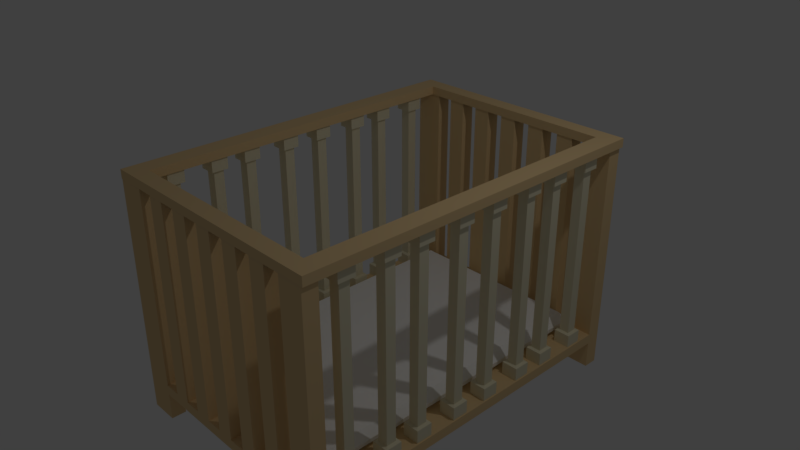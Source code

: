 # Source: crib.blend  (saved by Blender 2.79.0; exported with 4.5.12 LTS)
import bpy
from mathutils import Matrix  # noqa: F401  (used for matrix-valued properties, if any)

bpy.ops.wm.read_factory_settings(use_empty=True)
scene = bpy.context.scene
scene.name = 'Scene'

# ---- collections
col_collection_1 = bpy.data.collections.new('Collection 1'); scene.collection.children.link(col_collection_1)

# ---- materials (node trees are filled in below, after node groups)
mat_crib_white = bpy.data.materials.new('Crib White')
mat_crib_white.alpha_threshold = 0.0
mat_crib_white.use_transparent_shadow = False
mat_crib_white.diffuse_color = (1.0, 1.0, 1.0, 1.0)
mat_crib_white.roughness = 0.5
mat_crib_white.specular_intensity = 0.0
mat_crib_tan = bpy.data.materials.new('Crib Tan')
mat_crib_tan.alpha_threshold = 0.0
mat_crib_tan.use_transparent_shadow = False
mat_crib_tan.diffuse_color = (0.8, 0.5798, 0.3039, 1.0)
mat_crib_tan.roughness = 0.5
mat_crib_tan.specular_intensity = 0.0
mat_crib_dark_tan = bpy.data.materials.new('Crib Dark Tan')
mat_crib_dark_tan.alpha_threshold = 0.0
mat_crib_dark_tan.use_transparent_shadow = False
mat_crib_dark_tan.diffuse_color = (0.8, 0.7448, 0.5395, 1.0)
mat_crib_dark_tan.roughness = 0.5
mat_crib_dark_tan.specular_intensity = 0.0
mat_crib_dark_tan.line_color = (0.0, 0.0, 0.0, 1.0)

# ---- material node trees

# ---- world
world_world = bpy.data.worlds.new('World'); scene.world = world_world
world_world.color = (0.05088, 0.05088, 0.05088)
world_world.use_sun_shadow = False
world_world.sun_shadow_jitter_overblur = 0.0
world_world.cycles.sampling_method = 'MANUAL'

# ---- cameras
cam_camera = bpy.data.cameras.new('Camera')
cam_camera.clip_end = 100.0
cam_camera.lens = 35.0
cam_camera.sensor_width = 32.0
cam_camera.sensor_height = 18.0
cam_camera.ortho_scale = 7.314
cam_camera.dof.focus_distance = 0.0
cam_camera.dof.aperture_fstop = 128.0

# ---- lights
light_lamp = bpy.data.lights.new('Lamp', 'POINT')
light_lamp.transmission_factor = 0.0
light_lamp.cutoff_distance = 30.0
light_lamp.energy = 100.0
light_lamp.shadow_buffer_clip_start = 1.001
light_lamp.shadow_soft_size = 0.1
light_lamp.shadow_maximum_resolution = 0.006
light_lamp.use_absolute_resolution = True

# ---- meshes
me_cube_002 = bpy.data.meshes.new('Cube.002')
me_cube_002.from_pydata([(-5.254, 2.524, -2.693), (-5.254, 2.524, -2.44), (-5.254, 6.949, -2.693), (-5.254, 6.949, -2.44), (-2.555, 2.524, -2.693), (-2.555, 2.524, -2.44), (-2.555, 6.949, -2.693), (-2.555, 6.949, -2.44)], [], [(0, 1, 3, 2), (2, 3, 7, 6), (6, 7, 5, 4), (4, 5, 1, 0), (2, 6, 4, 0), (7, 3, 1, 5)])
me_cube_002.materials.append(mat_crib_white)
me_cube_002.use_remesh_preserve_volume = False
me_cube_002.use_remesh_preserve_attributes = False
me_cube_002.use_mirror_vertex_groups = False
me_cube_002.update()
me_cube_001 = bpy.data.meshes.new('Cube.001')
me_cube_001.from_pydata([(-1.418, -2.498, -0.1024), (-1.418, -2.498, 0.03733), (1.926, -2.498, -0.1024), (1.926, -2.498, 0.03733), (-1.418, -2.298, -0.1024), (-1.418, -2.298, 0.03733), (1.926, -2.298, -0.1024), (1.926, -2.298, 0.03733), (1.926, -2.298, 2.747), (1.926, -2.498, 2.747), (-1.418, -2.498, 2.747), (-1.418, -2.298, 2.747), (-1.412, -2.507, 2.747), (-1.412, -2.288, 2.747), (1.964, -2.288, 2.747), (1.964, -2.507, 2.747), (-1.412, -2.507, 2.867), (-1.412, -2.288, 2.867), (1.964, -2.288, 2.867), (1.964, -2.507, 2.867), (-1.028, -2.498, -0.1024), (-0.791, -2.498, -0.1024), (-0.5539, -2.498, -0.1024), (-0.3168, -2.498, -0.1024), (-0.07973, -2.498, -0.1024), (0.1574, -2.498, -0.1024), (0.3945, -2.498, -0.1024), (0.6316, -2.498, -0.1024), (0.8687, -2.498, -0.1024), (1.106, -2.498, -0.1024), (1.343, -2.498, -0.1024), (1.58, -2.498, -0.1024), (1.58, -2.498, 0.03733), (1.343, -2.498, 0.03733), (1.106, -2.498, 0.03733), (0.8687, -2.498, 0.03733), (0.6316, -2.498, 0.03733), (0.3945, -2.498, 0.03733), (0.1574, -2.498, 0.03733), (-0.07973, -2.498, 0.03733), (-0.3168, -2.498, 0.03733), (-0.5539, -2.498, 0.03733), (-0.791, -2.498, 0.03733), (-1.028, -2.498, 0.03733), (-1.028, -2.298, 0.03733), (-0.791, -2.298, 0.03733), (-0.5539, -2.298, 0.03733), (-0.3168, -2.298, 0.03733), (-0.07973, -2.298, 0.03733), (0.1574, -2.298, 0.03733), (0.3945, -2.298, 0.03733), (0.6316, -2.298, 0.03733), (0.8687, -2.298, 0.03733), (1.106, -2.298, 0.03733), (1.343, -2.298, 0.03733), (1.58, -2.298, 0.03733), (1.58, -2.298, -0.1024), (1.343, -2.298, -0.1024), (1.106, -2.298, -0.1024), (0.8687, -2.298, -0.1024), (0.6316, -2.298, -0.1024), (0.3945, -2.298, -0.1024), (0.1574, -2.298, -0.1024), (-0.07973, -2.298, -0.1024), (-0.3168, -2.298, -0.1024), (-0.5539, -2.298, -0.1024), (-0.791, -2.298, -0.1024), (-1.028, -2.298, -0.1024), (1.58, -2.498, 2.747), (1.343, -2.498, 2.747), (1.106, -2.498, 2.747), (0.8687, -2.498, 2.747), (0.6316, -2.498, 2.747), (0.3945, -2.498, 2.747), (0.1574, -2.498, 2.747), (-0.07973, -2.498, 2.747), (-0.3168, -2.498, 2.747), (-0.5539, -2.498, 2.747), (-0.791, -2.498, 2.747), (-1.028, -2.498, 2.747), (-1.028, -2.298, 2.747), (-0.791, -2.298, 2.747), (-0.5539, -2.298, 2.747), (-0.3168, -2.298, 2.747), (-0.07973, -2.298, 2.747), (0.1574, -2.298, 2.747), (0.3945, -2.298, 2.747), (0.6316, -2.298, 2.747), (0.8687, -2.298, 2.747), (1.106, -2.298, 2.747), (1.343, -2.298, 2.747), (1.58, -2.298, 2.747), (-1.152, -2.288, 2.747), (-0.8924, -2.288, 2.747), (-0.6328, -2.288, 2.747), (-0.3731, -2.288, 2.747), (-0.1135, -2.288, 2.747), (0.1461, -2.288, 2.747), (0.4057, -2.288, 2.747), (0.6654, -2.288, 2.747), (0.925, -2.288, 2.747), (1.185, -2.288, 2.747), (1.444, -2.288, 2.747), (1.704, -2.288, 2.747), (1.704, -2.507, 2.747), (1.444, -2.507, 2.747), (1.185, -2.507, 2.747), (0.925, -2.507, 2.747), (0.6654, -2.507, 2.747), (0.4057, -2.507, 2.747), (0.1461, -2.507, 2.747), (-0.1135, -2.507, 2.747), (-0.3731, -2.507, 2.747), (-0.6328, -2.507, 2.747), (-0.8924, -2.507, 2.747), (-1.152, -2.507, 2.747), (-1.152, -2.288, 2.867), (-0.8924, -2.288, 2.867), (-0.6328, -2.288, 2.867), (-0.3731, -2.288, 2.867), (-0.1135, -2.288, 2.867), (0.1461, -2.288, 2.867), (0.4057, -2.288, 2.867), (0.6654, -2.288, 2.867), (0.925, -2.288, 2.867), (1.185, -2.288, 2.867), (1.444, -2.288, 2.867), (1.704, -2.288, 2.867), (1.704, -2.507, 2.867), (1.444, -2.507, 2.867), (1.185, -2.507, 2.867), (0.925, -2.507, 2.867), (0.6654, -2.507, 2.867), (0.4057, -2.507, 2.867), (0.1461, -2.507, 2.867), (-0.1135, -2.507, 2.867), (-0.3731, -2.507, 2.867), (-0.6328, -2.507, 2.867), (-0.8924, -2.507, 2.867), (-1.152, -2.507, 2.867), (-1.418, -2.298, -0.4797), (-1.418, -2.498, -0.4797), (1.58, -2.498, -0.4797), (1.926, -2.498, -0.4797), (1.926, -2.298, -0.4797), (-1.028, -2.298, -0.4797), (-1.028, -2.498, -0.4797), (1.58, -2.298, -0.4797), (-1.418, 2.498, -0.1024), (-1.418, 2.498, 0.03733), (-1.418, 0.0, -0.1024), (-1.418, 0.0, 0.03733), (1.926, 2.498, -0.1024), (1.926, 2.498, 0.03733), (1.926, 0.0, -0.1024), (1.926, 0.0, 0.03733), (-1.418, 2.298, -0.1024), (-1.418, 2.298, 0.03733), (1.926, 2.298, -0.1024), (1.926, 2.298, 0.03733), (1.926, 2.298, 2.747), (1.926, 2.498, 2.747), (-1.418, 2.498, 2.747), (-1.418, 2.298, 2.747), (-1.412, 2.507, 2.747), (-1.412, 2.288, 2.747), (1.964, 2.288, 2.747), (1.964, 2.507, 2.747), (-1.412, 2.507, 2.867), (-1.412, 2.288, 2.867), (1.964, 2.288, 2.867), (1.964, 2.507, 2.867), (1.58, 0.0, -0.1024), (1.343, 0.0, -0.1024), (1.106, 0.0, -0.1024), (0.8687, 0.0, -0.1024), (0.6316, 0.0, -0.1024), (0.3945, 0.0, -0.1024), (0.1574, 0.0, -0.1024), (-0.07973, 0.0, -0.1024), (-0.3168, 0.0, -0.1024), (-0.5539, 0.0, -0.1024), (-0.791, 0.0, -0.1024), (-1.028, 0.0, -0.1024), (-1.028, 0.0, 0.03733), (-0.791, 0.0, 0.03733), (-0.5539, 0.0, 0.03733), (-0.3168, 0.0, 0.03733), (-0.07973, 0.0, 0.03733), (0.1574, 0.0, 0.03733), (0.3945, 0.0, 0.03733), (0.6316, 0.0, 0.03733), (0.8687, 0.0, 0.03733), (1.106, 0.0, 0.03733), (1.343, 0.0, 0.03733), (1.58, 0.0, 0.03733), (-1.028, 2.498, -0.1024), (-0.791, 2.498, -0.1024), (-0.5539, 2.498, -0.1024), (-0.3168, 2.498, -0.1024), (-0.07973, 2.498, -0.1024), (0.1574, 2.498, -0.1024), (0.3945, 2.498, -0.1024), (0.6316, 2.498, -0.1024), (0.8687, 2.498, -0.1024), (1.106, 2.498, -0.1024), (1.343, 2.498, -0.1024), (1.58, 2.498, -0.1024), (1.58, 2.498, 0.03733), (1.343, 2.498, 0.03733), (1.106, 2.498, 0.03733), (0.8687, 2.498, 0.03733), (0.6316, 2.498, 0.03733), (0.3945, 2.498, 0.03733), (0.1574, 2.498, 0.03733), (-0.07973, 2.498, 0.03733), (-0.3168, 2.498, 0.03733), (-0.5539, 2.498, 0.03733), (-0.791, 2.498, 0.03733), (-1.028, 2.498, 0.03733), (-1.028, 2.298, 0.03733), (-0.791, 2.298, 0.03733), (-0.5539, 2.298, 0.03733), (-0.3168, 2.298, 0.03733), (-0.07973, 2.298, 0.03733), (0.1574, 2.298, 0.03733), (0.3945, 2.298, 0.03733), (0.6316, 2.298, 0.03733), (0.8687, 2.298, 0.03733), (1.106, 2.298, 0.03733), (1.343, 2.298, 0.03733), (1.58, 2.298, 0.03733), (1.58, 2.298, -0.1024), (1.343, 2.298, -0.1024), (1.106, 2.298, -0.1024), (0.8687, 2.298, -0.1024), (0.6316, 2.298, -0.1024), (0.3945, 2.298, -0.1024), (0.1574, 2.298, -0.1024), (-0.07973, 2.298, -0.1024), (-0.3168, 2.298, -0.1024), (-0.5539, 2.298, -0.1024), (-0.791, 2.298, -0.1024), (-1.028, 2.298, -0.1024), (1.58, 2.498, 2.747), (1.343, 2.498, 2.747), (1.106, 2.498, 2.747), (0.8687, 2.498, 2.747), (0.6316, 2.498, 2.747), (0.3945, 2.498, 2.747), (0.1574, 2.498, 2.747), (-0.07973, 2.498, 2.747), (-0.3168, 2.498, 2.747), (-0.5539, 2.498, 2.747), (-0.791, 2.498, 2.747), (-1.028, 2.498, 2.747), (-1.028, 2.298, 2.747), (-0.791, 2.298, 2.747), (-0.5539, 2.298, 2.747), (-0.3168, 2.298, 2.747), (-0.07973, 2.298, 2.747), (0.1574, 2.298, 2.747), (0.3945, 2.298, 2.747), (0.6316, 2.298, 2.747), (0.8687, 2.298, 2.747), (1.106, 2.298, 2.747), (1.343, 2.298, 2.747), (1.58, 2.298, 2.747), (-1.152, 2.288, 2.747), (-0.8924, 2.288, 2.747), (-0.6328, 2.288, 2.747), (-0.3731, 2.288, 2.747), (-0.1135, 2.288, 2.747), (0.1461, 2.288, 2.747), (0.4057, 2.288, 2.747), (0.6654, 2.288, 2.747), (0.925, 2.288, 2.747), (1.185, 2.288, 2.747), (1.444, 2.288, 2.747), (1.704, 2.288, 2.747), (1.704, 2.507, 2.747), (1.444, 2.507, 2.747), (1.185, 2.507, 2.747), (0.925, 2.507, 2.747), (0.6654, 2.507, 2.747), (0.4057, 2.507, 2.747), (0.1461, 2.507, 2.747), (-0.1135, 2.507, 2.747), (-0.3731, 2.507, 2.747), (-0.6328, 2.507, 2.747), (-0.8924, 2.507, 2.747), (-1.152, 2.507, 2.747), (-1.152, 2.288, 2.867), (-0.8924, 2.288, 2.867), (-0.6328, 2.288, 2.867), (-0.3731, 2.288, 2.867), (-0.1135, 2.288, 2.867), (0.1461, 2.288, 2.867), (0.4057, 2.288, 2.867), (0.6654, 2.288, 2.867), (0.925, 2.288, 2.867), (1.185, 2.288, 2.867), (1.444, 2.288, 2.867), (1.704, 2.288, 2.867), (1.704, 2.507, 2.867), (1.444, 2.507, 2.867), (1.185, 2.507, 2.867), (0.925, 2.507, 2.867), (0.6654, 2.507, 2.867), (0.4057, 2.507, 2.867), (0.1461, 2.507, 2.867), (-0.1135, 2.507, 2.867), (-0.3731, 2.507, 2.867), (-0.6328, 2.507, 2.867), (-0.8924, 2.507, 2.867), (-1.152, 2.507, 2.867), (1.704, 0.0, 2.747), (1.964, 0.0, 2.747), (1.704, 0.0, 2.867), (1.964, 0.0, 2.867), (-1.412, 0.0, 2.747), (-1.412, 0.0, 2.867), (-1.152, 0.0, 2.747), (-1.152, 0.0, 2.867), (-1.418, 2.298, -0.4797), (-1.418, 2.498, -0.4797), (1.58, 2.498, -0.4797), (1.926, 2.498, -0.4797), (1.926, 2.298, -0.4797), (-1.028, 2.298, -0.4797), (-1.028, 2.498, -0.4797), (1.58, 2.298, -0.4797)], [], [(4, 5, 151, 150), (6, 7, 3, 2), (20, 43, 1, 0), (0, 4, 140, 141), (5, 1, 10, 11), (184, 151, 5, 44), (172, 154, 6, 56), (154, 155, 7, 6), (0, 1, 5, 4), (11, 10, 14, 15), (32, 3, 9, 68), (44, 5, 11, 80), (3, 7, 8, 9), (104, 15, 19, 128), (9, 8, 12, 13), (80, 11, 15, 104), (68, 9, 13, 92), (128, 19, 18, 127), (13, 17, 321, 320), (15, 14, 18, 19), (13, 12, 16, 17), (14, 103, 316, 317), (103, 102, 126, 127), (102, 101, 125, 126), (101, 100, 124, 125), (100, 99, 123, 124), (99, 98, 122, 123), (98, 97, 121, 122), (97, 96, 120, 121), (96, 95, 119, 120), (95, 94, 118, 119), (94, 93, 117, 118), (93, 92, 116, 117), (16, 139, 116, 17), (139, 138, 117, 116), (138, 137, 118, 117), (137, 136, 119, 118), (136, 135, 120, 119), (135, 134, 121, 120), (134, 133, 122, 121), (133, 132, 123, 122), (132, 131, 124, 123), (131, 130, 125, 124), (130, 129, 126, 125), (129, 128, 127, 126), (10, 79, 103, 14), (79, 78, 102, 103), (78, 77, 101, 102), (77, 76, 100, 101), (76, 75, 99, 100), (75, 74, 98, 99), (74, 73, 97, 98), (73, 72, 96, 97), (72, 71, 95, 96), (71, 70, 94, 95), (70, 69, 93, 94), (69, 68, 92, 93), (8, 91, 115, 12), (91, 90, 114, 115), (90, 89, 113, 114), (89, 88, 112, 113), (88, 87, 111, 112), (87, 86, 110, 111), (86, 85, 109, 110), (85, 84, 108, 109), (84, 83, 107, 108), (83, 82, 106, 107), (82, 81, 105, 106), (81, 80, 104, 105), (12, 115, 139, 16), (115, 114, 138, 139), (114, 113, 137, 138), (113, 112, 136, 137), (112, 111, 135, 136), (111, 110, 134, 135), (110, 109, 133, 134), (109, 108, 132, 133), (108, 107, 131, 132), (107, 106, 130, 131), (106, 105, 129, 130), (105, 104, 128, 129), (7, 55, 91, 8), (116, 92, 322, 323), (54, 53, 89, 90), (52, 51, 87, 88), (127, 18, 319, 318), (50, 49, 85, 86), (18, 14, 317, 319), (48, 47, 83, 84), (103, 127, 318, 316), (46, 45, 81, 82), (1, 43, 79, 10), (90, 69, 33, 54), (42, 41, 77, 78), (88, 71, 35, 52), (40, 39, 75, 76), (86, 73, 37, 50), (38, 37, 73, 74), (84, 75, 39, 48), (36, 35, 71, 72), (80, 79, 43, 44), (34, 33, 69, 70), (82, 77, 41, 46), (150, 183, 67, 4), (183, 182, 66, 67), (182, 181, 65, 66), (181, 180, 64, 65), (180, 179, 63, 64), (179, 178, 62, 63), (178, 177, 61, 62), (177, 176, 60, 61), (176, 175, 59, 60), (175, 174, 58, 59), (174, 173, 57, 58), (173, 172, 56, 57), (155, 195, 55, 7), (195, 194, 54, 55), (194, 193, 53, 54), (193, 192, 52, 53), (192, 191, 51, 52), (191, 190, 50, 51), (190, 189, 49, 50), (189, 188, 48, 49), (188, 187, 47, 48), (187, 186, 46, 47), (186, 185, 45, 46), (185, 184, 44, 45), (20, 0, 141, 146), (67, 66, 21, 20), (66, 65, 22, 21), (65, 64, 23, 22), (64, 63, 24, 23), (63, 62, 25, 24), (62, 61, 26, 25), (61, 60, 27, 26), (60, 59, 28, 27), (59, 58, 29, 28), (58, 57, 30, 29), (57, 56, 31, 30), (2, 3, 32, 31), (31, 32, 33, 30), (30, 33, 34, 29), (29, 34, 35, 28), (28, 35, 36, 27), (27, 36, 37, 26), (26, 37, 38, 25), (25, 38, 39, 24), (24, 39, 40, 23), (23, 40, 41, 22), (22, 41, 42, 21), (21, 42, 43, 20), (17, 116, 323, 321), (92, 13, 320, 322), (81, 45, 42, 78), (83, 47, 40, 76), (85, 49, 38, 74), (87, 51, 36, 72), (89, 53, 34, 70), (91, 55, 32, 68), (147, 144, 143, 142), (140, 145, 146, 141), (56, 6, 144, 147), (6, 2, 143, 144), (31, 56, 147, 142), (67, 20, 146, 145), (2, 31, 142, 143), (4, 67, 145, 140), (156, 150, 151, 157), (172, 154, 155, 195), (158, 152, 153, 159), (196, 148, 149, 219), (148, 325, 324, 156), (157, 163, 162, 149), (184, 220, 157, 151), (172, 232, 158, 154), (154, 158, 159, 155), (148, 156, 157, 149), (163, 167, 166, 162), (208, 244, 161, 153), (220, 256, 163, 157), (153, 161, 160, 159), (280, 304, 171, 167), (161, 165, 164, 160), (256, 280, 167, 163), (244, 268, 165, 161), (304, 303, 170, 171), (165, 320, 321, 169), (167, 171, 170, 166), (165, 169, 168, 164), (166, 317, 316, 279), (279, 303, 302, 278), (278, 302, 301, 277), (277, 301, 300, 276), (276, 300, 299, 275), (275, 299, 298, 274), (274, 298, 297, 273), (273, 297, 296, 272), (272, 296, 295, 271), (271, 295, 294, 270), (270, 294, 293, 269), (269, 293, 292, 268), (168, 169, 292, 315), (315, 292, 293, 314), (314, 293, 294, 313), (313, 294, 295, 312), (312, 295, 296, 311), (311, 296, 297, 310), (310, 297, 298, 309), (309, 298, 299, 308), (308, 299, 300, 307), (307, 300, 301, 306), (306, 301, 302, 305), (305, 302, 303, 304), (162, 166, 279, 255), (255, 279, 278, 254), (254, 278, 277, 253), (253, 277, 276, 252), (252, 276, 275, 251), (251, 275, 274, 250), (250, 274, 273, 249), (249, 273, 272, 248), (248, 272, 271, 247), (247, 271, 270, 246), (246, 270, 269, 245), (245, 269, 268, 244), (160, 164, 291, 267), (267, 291, 290, 266), (266, 290, 289, 265), (265, 289, 288, 264), (264, 288, 287, 263), (263, 287, 286, 262), (262, 286, 285, 261), (261, 285, 284, 260), (260, 284, 283, 259), (259, 283, 282, 258), (258, 282, 281, 257), (257, 281, 280, 256), (164, 168, 315, 291), (291, 315, 314, 290), (290, 314, 313, 289), (289, 313, 312, 288), (288, 312, 311, 287), (287, 311, 310, 286), (286, 310, 309, 285), (285, 309, 308, 284), (284, 308, 307, 283), (283, 307, 306, 282), (282, 306, 305, 281), (281, 305, 304, 280), (159, 160, 267, 231), (292, 323, 322, 268), (230, 266, 265, 229), (322, 323, 321, 320), (228, 264, 263, 227), (303, 318, 319, 170), (226, 262, 261, 225), (170, 319, 317, 166), (224, 260, 259, 223), (279, 316, 318, 303), (222, 258, 257, 221), (317, 319, 318, 316), (149, 162, 255, 219), (266, 230, 209, 245), (218, 254, 253, 217), (264, 228, 211, 247), (216, 252, 251, 215), (262, 226, 213, 249), (214, 250, 249, 213), (260, 224, 215, 251), (212, 248, 247, 211), (256, 220, 219, 255), (210, 246, 245, 209), (258, 222, 217, 253), (150, 156, 243, 183), (183, 243, 242, 182), (182, 242, 241, 181), (181, 241, 240, 180), (180, 240, 239, 179), (179, 239, 238, 178), (178, 238, 237, 177), (177, 237, 236, 176), (176, 236, 235, 175), (175, 235, 234, 174), (174, 234, 233, 173), (173, 233, 232, 172), (155, 159, 231, 195), (195, 231, 230, 194), (194, 230, 229, 193), (193, 229, 228, 192), (192, 228, 227, 191), (191, 227, 226, 190), (190, 226, 225, 189), (189, 225, 224, 188), (188, 224, 223, 187), (187, 223, 222, 186), (186, 222, 221, 185), (185, 221, 220, 184), (196, 330, 325, 148), (243, 196, 197, 242), (242, 197, 198, 241), (241, 198, 199, 240), (240, 199, 200, 239), (239, 200, 201, 238), (238, 201, 202, 237), (237, 202, 203, 236), (236, 203, 204, 235), (235, 204, 205, 234), (234, 205, 206, 233), (233, 206, 207, 232), (152, 207, 208, 153), (207, 206, 209, 208), (206, 205, 210, 209), (205, 204, 211, 210), (204, 203, 212, 211), (203, 202, 213, 212), (202, 201, 214, 213), (201, 200, 215, 214), (200, 199, 216, 215), (199, 198, 217, 216), (198, 197, 218, 217), (197, 196, 219, 218), (150, 183, 184, 151), (183, 182, 185, 184), (182, 181, 186, 185), (181, 180, 187, 186), (180, 179, 188, 187), (179, 178, 189, 188), (178, 177, 190, 189), (177, 176, 191, 190), (176, 175, 192, 191), (175, 174, 193, 192), (174, 173, 194, 193), (173, 172, 195, 194), (169, 321, 323, 292), (268, 322, 320, 165), (257, 254, 218, 221), (259, 252, 216, 223), (261, 250, 214, 225), (263, 248, 212, 227), (265, 246, 210, 229), (267, 244, 208, 231), (331, 326, 327, 328), (324, 325, 330, 329), (232, 331, 328, 158), (158, 328, 327, 152), (207, 326, 331, 232), (243, 329, 330, 196), (152, 327, 326, 207), (156, 324, 329, 243), (216, 217, 222, 223), (218, 219, 220, 221), (214, 215, 224, 225), (212, 213, 226, 227), (210, 211, 228, 229), (208, 209, 230, 231), (34, 53, 52, 35), (32, 55, 54, 33), (36, 51, 50, 37), (38, 49, 48, 39), (40, 47, 46, 41), (42, 45, 44, 43)])
me_cube_001.materials.append(mat_crib_tan)
me_cube_001.use_remesh_preserve_volume = False
me_cube_001.use_remesh_preserve_attributes = False
me_cube_001.use_mirror_vertex_groups = False
me_cube_001.update()
me_cube = bpy.data.meshes.new('Cube')
me_cube.from_pydata([(-1.187, 2.057, -1.406), (-1.187, 1.832, -1.406), (-1.413, 1.832, -1.406), (-1.413, 2.057, -1.406), (-1.187, 2.057, -1.18), (-1.187, 1.832, -1.18), (-1.413, 1.832, -1.18), (-1.413, 2.057, -1.18), (-1.23, 2.014, -1.168), (-1.23, 1.875, -1.168), (-1.369, 2.014, -1.168), (-1.369, 1.875, -1.168), (-1.187, 1.231, -1.406), (-1.187, 1.457, -1.406), (-1.413, 1.457, -1.406), (-1.413, 1.231, -1.406), (-1.187, 1.231, -1.18), (-1.187, 1.457, -1.18), (-1.413, 1.457, -1.18), (-1.413, 1.231, -1.18), (-1.23, 1.275, -1.168), (-1.23, 1.414, -1.168), (-1.369, 1.275, -1.168), (-1.369, 1.414, -1.168), (-1.187, 2.057, 1.406), (-1.187, 1.832, 1.406), (-1.413, 1.832, 1.406), (-1.413, 2.057, 1.406), (-1.187, 2.057, 1.18), (-1.187, 1.832, 1.18), (-1.413, 1.832, 1.18), (-1.413, 2.057, 1.18), (-1.23, 2.014, 1.168), (-1.23, 1.875, 1.168), (-1.369, 2.014, 1.168), (-1.369, 1.875, 1.168), (-1.23, 2.014, 0.0), (-1.23, 1.875, 0.0), (-1.369, 2.014, 0.0), (-1.369, 1.875, 0.0), (-1.187, 1.231, 1.406), (-1.187, 1.457, 1.406), (-1.413, 1.457, 1.406), (-1.413, 1.231, 1.406), (-1.187, 1.231, 1.18), (-1.187, 1.457, 1.18), (-1.413, 1.457, 1.18), (-1.413, 1.231, 1.18), (-1.23, 1.275, 1.168), (-1.23, 1.414, 1.168), (-1.369, 1.275, 1.168), (-1.369, 1.414, 1.168), (-1.23, 1.275, 0.0), (-1.23, 1.414, 0.0), (-1.369, 1.275, 0.0), (-1.369, 1.414, 0.0), (1.682, 2.057, -1.406), (1.682, 1.832, -1.406), (1.908, 1.832, -1.406), (1.908, 2.057, -1.406), (1.682, 2.057, -1.18), (1.682, 1.832, -1.18), (1.908, 1.832, -1.18), (1.908, 2.057, -1.18), (1.726, 2.014, -1.168), (1.726, 1.875, -1.168), (1.864, 2.014, -1.168), (1.864, 1.875, -1.168), (1.682, 1.231, -1.406), (1.682, 1.457, -1.406), (1.908, 1.457, -1.406), (1.908, 1.231, -1.406), (1.682, 1.231, -1.18), (1.682, 1.457, -1.18), (1.908, 1.457, -1.18), (1.908, 1.231, -1.18), (1.726, 1.275, -1.168), (1.726, 1.414, -1.168), (1.864, 1.275, -1.168), (1.864, 1.414, -1.168), (1.682, 2.057, 1.406), (1.682, 1.832, 1.406), (1.908, 1.832, 1.406), (1.908, 2.057, 1.406), (1.682, 2.057, 1.18), (1.682, 1.832, 1.18), (1.908, 1.832, 1.18), (1.908, 2.057, 1.18), (1.726, 2.014, 1.168), (1.726, 1.875, 1.168), (1.864, 2.014, 1.168), (1.864, 1.875, 1.168), (1.726, 2.014, 0.0), (1.726, 1.875, 0.0), (1.864, 2.014, 0.0), (1.864, 1.875, 0.0), (1.682, 1.231, 1.406), (1.682, 1.457, 1.406), (1.908, 1.457, 1.406), (1.908, 1.231, 1.406), (1.682, 1.231, 1.18), (1.682, 1.457, 1.18), (1.908, 1.457, 1.18), (1.908, 1.231, 1.18), (1.726, 1.275, 1.168), (1.726, 1.414, 1.168), (1.864, 1.275, 1.168), (1.864, 1.414, 1.168), (1.726, 1.275, 0.0), (1.726, 1.414, 0.0), (1.864, 1.275, 0.0), (1.864, 1.414, 0.0), (-1.187, 0.1546, -1.406), (-1.187, 0.3803, -1.406), (-1.413, 0.3803, -1.406), (-1.413, 0.1546, -1.406), (-1.187, 0.1546, -1.18), (-1.187, 0.3803, -1.18), (-1.413, 0.3803, -1.18), (-1.413, 0.1546, -1.18), (-1.23, 0.1981, -1.168), (-1.23, 0.3368, -1.168), (-1.369, 0.1981, -1.168), (-1.369, 0.3368, -1.168), (-1.187, 0.9805, -1.406), (-1.187, 0.7548, -1.406), (-1.413, 0.7548, -1.406), (-1.413, 0.9805, -1.406), (-1.187, 0.9805, -1.18), (-1.187, 0.7548, -1.18), (-1.413, 0.7548, -1.18), (-1.413, 0.9805, -1.18), (-1.23, 0.937, -1.168), (-1.23, 0.7983, -1.168), (-1.369, 0.937, -1.168), (-1.369, 0.7983, -1.168), (-1.187, 0.1546, 1.406), (-1.187, 0.3803, 1.406), (-1.413, 0.3803, 1.406), (-1.413, 0.1546, 1.406), (-1.187, 0.1546, 1.18), (-1.187, 0.3803, 1.18), (-1.413, 0.3803, 1.18), (-1.413, 0.1546, 1.18), (-1.23, 0.1981, 1.168), (-1.23, 0.3368, 1.168), (-1.369, 0.1981, 1.168), (-1.369, 0.3368, 1.168), (-1.23, 0.1981, 0.0), (-1.23, 0.3368, 0.0), (-1.369, 0.1981, 0.0), (-1.369, 0.3368, 0.0), (-1.187, 0.9805, 1.406), (-1.187, 0.7548, 1.406), (-1.413, 0.7548, 1.406), (-1.413, 0.9805, 1.406), (-1.187, 0.9805, 1.18), (-1.187, 0.7548, 1.18), (-1.413, 0.7548, 1.18), (-1.413, 0.9805, 1.18), (-1.23, 0.937, 1.168), (-1.23, 0.7983, 1.168), (-1.369, 0.937, 1.168), (-1.369, 0.7983, 1.168), (-1.23, 0.937, 0.0), (-1.23, 0.7983, 0.0), (-1.369, 0.937, 0.0), (-1.369, 0.7983, 0.0), (1.682, 0.1546, -1.406), (1.682, 0.3803, -1.406), (1.908, 0.3803, -1.406), (1.908, 0.1546, -1.406), (1.682, 0.1546, -1.18), (1.682, 0.3803, -1.18), (1.908, 0.3803, -1.18), (1.908, 0.1546, -1.18), (1.726, 0.1981, -1.168), (1.726, 0.3368, -1.168), (1.864, 0.1981, -1.168), (1.864, 0.3368, -1.168), (1.682, 0.9805, -1.406), (1.682, 0.7548, -1.406), (1.908, 0.7548, -1.406), (1.908, 0.9805, -1.406), (1.682, 0.9805, -1.18), (1.682, 0.7548, -1.18), (1.908, 0.7548, -1.18), (1.908, 0.9805, -1.18), (1.726, 0.937, -1.168), (1.726, 0.7983, -1.168), (1.864, 0.937, -1.168), (1.864, 0.7983, -1.168), (1.682, 0.1546, 1.406), (1.682, 0.3803, 1.406), (1.908, 0.3803, 1.406), (1.908, 0.1546, 1.406), (1.682, 0.1546, 1.18), (1.682, 0.3803, 1.18), (1.908, 0.3803, 1.18), (1.908, 0.1546, 1.18), (1.726, 0.1981, 1.168), (1.726, 0.3368, 1.168), (1.864, 0.1981, 1.168), (1.864, 0.3368, 1.168), (1.726, 0.1981, 0.0), (1.726, 0.3368, 0.0), (1.864, 0.1981, 0.0), (1.864, 0.3368, 0.0), (1.682, 0.9805, 1.406), (1.682, 0.7548, 1.406), (1.908, 0.7548, 1.406), (1.908, 0.9805, 1.406), (1.682, 0.9805, 1.18), (1.682, 0.7548, 1.18), (1.908, 0.7548, 1.18), (1.908, 0.9805, 1.18), (1.726, 0.937, 1.168), (1.726, 0.7983, 1.168), (1.864, 0.937, 1.168), (1.864, 0.7983, 1.168), (1.726, 0.937, 0.0), (1.726, 0.7983, 0.0), (1.864, 0.937, 0.0), (1.864, 0.7983, 0.0), (-1.187, -2.057, -1.406), (-1.187, -1.832, -1.406), (-1.413, -1.832, -1.406), (-1.413, -2.057, -1.406), (-1.187, -2.057, -1.18), (-1.187, -1.832, -1.18), (-1.413, -1.832, -1.18), (-1.413, -2.057, -1.18), (-1.23, -2.014, -1.168), (-1.23, -1.875, -1.168), (-1.369, -2.014, -1.168), (-1.369, -1.875, -1.168), (-1.187, -1.231, -1.406), (-1.187, -1.457, -1.406), (-1.413, -1.457, -1.406), (-1.413, -1.231, -1.406), (-1.187, -1.231, -1.18), (-1.187, -1.457, -1.18), (-1.413, -1.457, -1.18), (-1.413, -1.231, -1.18), (-1.23, -1.275, -1.168), (-1.23, -1.414, -1.168), (-1.369, -1.275, -1.168), (-1.369, -1.414, -1.168), (-1.187, -2.057, 1.406), (-1.187, -1.832, 1.406), (-1.413, -1.832, 1.406), (-1.413, -2.057, 1.406), (-1.187, -2.057, 1.18), (-1.187, -1.832, 1.18), (-1.413, -1.832, 1.18), (-1.413, -2.057, 1.18), (-1.23, -2.014, 1.168), (-1.23, -1.875, 1.168), (-1.369, -2.014, 1.168), (-1.369, -1.875, 1.168), (-1.23, -2.014, 0.0), (-1.23, -1.875, 0.0), (-1.369, -2.014, 0.0), (-1.369, -1.875, 0.0), (-1.187, -1.231, 1.406), (-1.187, -1.457, 1.406), (-1.413, -1.457, 1.406), (-1.413, -1.231, 1.406), (-1.187, -1.231, 1.18), (-1.187, -1.457, 1.18), (-1.413, -1.457, 1.18), (-1.413, -1.231, 1.18), (-1.23, -1.275, 1.168), (-1.23, -1.414, 1.168), (-1.369, -1.275, 1.168), (-1.369, -1.414, 1.168), (-1.23, -1.275, 0.0), (-1.23, -1.414, 0.0), (-1.369, -1.275, 0.0), (-1.369, -1.414, 0.0), (1.682, -2.057, -1.406), (1.682, -1.832, -1.406), (1.908, -1.832, -1.406), (1.908, -2.057, -1.406), (1.682, -2.057, -1.18), (1.682, -1.832, -1.18), (1.908, -1.832, -1.18), (1.908, -2.057, -1.18), (1.726, -2.014, -1.168), (1.726, -1.875, -1.168), (1.864, -2.014, -1.168), (1.864, -1.875, -1.168), (1.682, -1.231, -1.406), (1.682, -1.457, -1.406), (1.908, -1.457, -1.406), (1.908, -1.231, -1.406), (1.682, -1.231, -1.18), (1.682, -1.457, -1.18), (1.908, -1.457, -1.18), (1.908, -1.231, -1.18), (1.726, -1.275, -1.168), (1.726, -1.414, -1.168), (1.864, -1.275, -1.168), (1.864, -1.414, -1.168), (1.682, -2.057, 1.406), (1.682, -1.832, 1.406), (1.908, -1.832, 1.406), (1.908, -2.057, 1.406), (1.682, -2.057, 1.18), (1.682, -1.832, 1.18), (1.908, -1.832, 1.18), (1.908, -2.057, 1.18), (1.726, -2.014, 1.168), (1.726, -1.875, 1.168), (1.864, -2.014, 1.168), (1.864, -1.875, 1.168), (1.726, -2.014, 0.0), (1.726, -1.875, 0.0), (1.864, -2.014, 0.0), (1.864, -1.875, 0.0), (1.682, -1.231, 1.406), (1.682, -1.457, 1.406), (1.908, -1.457, 1.406), (1.908, -1.231, 1.406), (1.682, -1.231, 1.18), (1.682, -1.457, 1.18), (1.908, -1.457, 1.18), (1.908, -1.231, 1.18), (1.726, -1.275, 1.168), (1.726, -1.414, 1.168), (1.864, -1.275, 1.168), (1.864, -1.414, 1.168), (1.726, -1.275, 0.0), (1.726, -1.414, 0.0), (1.864, -1.275, 0.0), (1.864, -1.414, 0.0), (-1.187, -0.1546, -1.406), (-1.187, -0.3803, -1.406), (-1.413, -0.3803, -1.406), (-1.413, -0.1546, -1.406), (-1.187, -0.1546, -1.18), (-1.187, -0.3803, -1.18), (-1.413, -0.3803, -1.18), (-1.413, -0.1546, -1.18), (-1.23, -0.1981, -1.168), (-1.23, -0.3368, -1.168), (-1.369, -0.1981, -1.168), (-1.369, -0.3368, -1.168), (-1.187, -0.9805, -1.406), (-1.187, -0.7548, -1.406), (-1.413, -0.7548, -1.406), (-1.413, -0.9805, -1.406), (-1.187, -0.9805, -1.18), (-1.187, -0.7548, -1.18), (-1.413, -0.7548, -1.18), (-1.413, -0.9805, -1.18), (-1.23, -0.937, -1.168), (-1.23, -0.7983, -1.168), (-1.369, -0.937, -1.168), (-1.369, -0.7983, -1.168), (-1.187, -0.1546, 1.406), (-1.187, -0.3803, 1.406), (-1.413, -0.3803, 1.406), (-1.413, -0.1546, 1.406), (-1.187, -0.1546, 1.18), (-1.187, -0.3803, 1.18), (-1.413, -0.3803, 1.18), (-1.413, -0.1546, 1.18), (-1.23, -0.1981, 1.168), (-1.23, -0.3368, 1.168), (-1.369, -0.1981, 1.168), (-1.369, -0.3368, 1.168), (-1.23, -0.1981, 0.0), (-1.23, -0.3368, 0.0), (-1.369, -0.1981, 0.0), (-1.369, -0.3368, 0.0), (-1.187, -0.9805, 1.406), (-1.187, -0.7548, 1.406), (-1.413, -0.7548, 1.406), (-1.413, -0.9805, 1.406), (-1.187, -0.9805, 1.18), (-1.187, -0.7548, 1.18), (-1.413, -0.7548, 1.18), (-1.413, -0.9805, 1.18), (-1.23, -0.937, 1.168), (-1.23, -0.7983, 1.168), (-1.369, -0.937, 1.168), (-1.369, -0.7983, 1.168), (-1.23, -0.937, 0.0), (-1.23, -0.7983, 0.0), (-1.369, -0.937, 0.0), (-1.369, -0.7983, 0.0), (1.682, -0.1546, -1.406), (1.682, -0.3803, -1.406), (1.908, -0.3803, -1.406), (1.908, -0.1546, -1.406), (1.682, -0.1546, -1.18), (1.682, -0.3803, -1.18), (1.908, -0.3803, -1.18), (1.908, -0.1546, -1.18), (1.726, -0.1981, -1.168), (1.726, -0.3368, -1.168), (1.864, -0.1981, -1.168), (1.864, -0.3368, -1.168), (1.682, -0.9805, -1.406), (1.682, -0.7548, -1.406), (1.908, -0.7548, -1.406), (1.908, -0.9805, -1.406), (1.682, -0.9805, -1.18), (1.682, -0.7548, -1.18), (1.908, -0.7548, -1.18), (1.908, -0.9805, -1.18), (1.726, -0.937, -1.168), (1.726, -0.7983, -1.168), (1.864, -0.937, -1.168), (1.864, -0.7983, -1.168), (1.682, -0.1546, 1.406), (1.682, -0.3803, 1.406), (1.908, -0.3803, 1.406), (1.908, -0.1546, 1.406), (1.682, -0.1546, 1.18), (1.682, -0.3803, 1.18), (1.908, -0.3803, 1.18), (1.908, -0.1546, 1.18), (1.726, -0.1981, 1.168), (1.726, -0.3368, 1.168), (1.864, -0.1981, 1.168), (1.864, -0.3368, 1.168), (1.726, -0.1981, 0.0), (1.726, -0.3368, 0.0), (1.864, -0.1981, 0.0), (1.864, -0.3368, 0.0), (1.682, -0.9805, 1.406), (1.682, -0.7548, 1.406), (1.908, -0.7548, 1.406), (1.908, -0.9805, 1.406), (1.682, -0.9805, 1.18), (1.682, -0.7548, 1.18), (1.908, -0.7548, 1.18), (1.908, -0.9805, 1.18), (1.726, -0.937, 1.168), (1.726, -0.7983, 1.168), (1.864, -0.937, 1.168), (1.864, -0.7983, 1.168), (1.726, -0.937, 0.0), (1.726, -0.7983, 0.0), (1.864, -0.937, 0.0), (1.864, -0.7983, 0.0)], [], [(0, 1, 2, 3), (7, 6, 11, 10), (0, 4, 5, 1), (1, 5, 6, 2), (2, 6, 7, 3), (4, 0, 3, 7), (8, 10, 38, 36), (4, 7, 10, 8), (6, 5, 9, 11), (5, 4, 8, 9), (11, 9, 37, 39), (9, 8, 36, 37), (10, 11, 39, 38), (12, 15, 14, 13), (19, 22, 23, 18), (12, 13, 17, 16), (13, 14, 18, 17), (14, 15, 19, 18), (16, 19, 15, 12), (20, 52, 54, 22), (16, 20, 22, 19), (18, 23, 21, 17), (17, 21, 20, 16), (23, 55, 53, 21), (21, 53, 52, 20), (22, 54, 55, 23), (24, 27, 26, 25), (31, 34, 35, 30), (24, 25, 29, 28), (25, 26, 30, 29), (26, 27, 31, 30), (28, 31, 27, 24), (32, 36, 38, 34), (28, 32, 34, 31), (30, 35, 33, 29), (29, 33, 32, 28), (36, 37, 39, 38), (35, 39, 37, 33), (33, 37, 36, 32), (34, 38, 39, 35), (40, 41, 42, 43), (47, 46, 51, 50), (40, 44, 45, 41), (41, 45, 46, 42), (42, 46, 47, 43), (44, 40, 43, 47), (48, 50, 54, 52), (44, 47, 50, 48), (46, 45, 49, 51), (45, 44, 48, 49), (52, 54, 55, 53), (51, 49, 53, 55), (49, 48, 52, 53), (50, 51, 55, 54), (56, 59, 58, 57), (63, 66, 67, 62), (56, 57, 61, 60), (57, 58, 62, 61), (58, 59, 63, 62), (60, 63, 59, 56), (64, 92, 94, 66), (60, 64, 66, 63), (62, 67, 65, 61), (61, 65, 64, 60), (67, 95, 93, 65), (65, 93, 92, 64), (66, 94, 95, 67), (68, 69, 70, 71), (75, 74, 79, 78), (68, 72, 73, 69), (69, 73, 74, 70), (70, 74, 75, 71), (72, 68, 71, 75), (76, 78, 110, 108), (72, 75, 78, 76), (74, 73, 77, 79), (73, 72, 76, 77), (79, 77, 109, 111), (77, 76, 108, 109), (78, 79, 111, 110), (80, 81, 82, 83), (87, 86, 91, 90), (80, 84, 85, 81), (81, 85, 86, 82), (82, 86, 87, 83), (84, 80, 83, 87), (88, 90, 94, 92), (84, 87, 90, 88), (86, 85, 89, 91), (85, 84, 88, 89), (92, 94, 95, 93), (91, 89, 93, 95), (89, 88, 92, 93), (90, 91, 95, 94), (96, 99, 98, 97), (103, 106, 107, 102), (96, 97, 101, 100), (97, 98, 102, 101), (98, 99, 103, 102), (100, 103, 99, 96), (104, 108, 110, 106), (100, 104, 106, 103), (102, 107, 105, 101), (101, 105, 104, 100), (108, 109, 111, 110), (107, 111, 109, 105), (105, 109, 108, 104), (106, 110, 111, 107), (112, 115, 114, 113), (119, 122, 123, 118), (112, 113, 117, 116), (113, 114, 118, 117), (114, 115, 119, 118), (116, 119, 115, 112), (120, 148, 150, 122), (116, 120, 122, 119), (118, 123, 121, 117), (117, 121, 120, 116), (123, 151, 149, 121), (121, 149, 148, 120), (122, 150, 151, 123), (124, 125, 126, 127), (131, 130, 135, 134), (124, 128, 129, 125), (125, 129, 130, 126), (126, 130, 131, 127), (128, 124, 127, 131), (132, 134, 166, 164), (128, 131, 134, 132), (130, 129, 133, 135), (129, 128, 132, 133), (135, 133, 165, 167), (133, 132, 164, 165), (134, 135, 167, 166), (136, 137, 138, 139), (143, 142, 147, 146), (136, 140, 141, 137), (137, 141, 142, 138), (138, 142, 143, 139), (140, 136, 139, 143), (144, 146, 150, 148), (140, 143, 146, 144), (142, 141, 145, 147), (141, 140, 144, 145), (148, 150, 151, 149), (147, 145, 149, 151), (145, 144, 148, 149), (146, 147, 151, 150), (152, 155, 154, 153), (159, 162, 163, 158), (152, 153, 157, 156), (153, 154, 158, 157), (154, 155, 159, 158), (156, 159, 155, 152), (160, 164, 166, 162), (156, 160, 162, 159), (158, 163, 161, 157), (157, 161, 160, 156), (164, 165, 167, 166), (163, 167, 165, 161), (161, 165, 164, 160), (162, 166, 167, 163), (168, 169, 170, 171), (175, 174, 179, 178), (168, 172, 173, 169), (169, 173, 174, 170), (170, 174, 175, 171), (172, 168, 171, 175), (176, 178, 206, 204), (172, 175, 178, 176), (174, 173, 177, 179), (173, 172, 176, 177), (179, 177, 205, 207), (177, 176, 204, 205), (178, 179, 207, 206), (180, 183, 182, 181), (187, 190, 191, 186), (180, 181, 185, 184), (181, 182, 186, 185), (182, 183, 187, 186), (184, 187, 183, 180), (188, 220, 222, 190), (184, 188, 190, 187), (186, 191, 189, 185), (185, 189, 188, 184), (191, 223, 221, 189), (189, 221, 220, 188), (190, 222, 223, 191), (192, 195, 194, 193), (199, 202, 203, 198), (192, 193, 197, 196), (193, 194, 198, 197), (194, 195, 199, 198), (196, 199, 195, 192), (200, 204, 206, 202), (196, 200, 202, 199), (198, 203, 201, 197), (197, 201, 200, 196), (204, 205, 207, 206), (203, 207, 205, 201), (201, 205, 204, 200), (202, 206, 207, 203), (208, 209, 210, 211), (215, 214, 219, 218), (208, 212, 213, 209), (209, 213, 214, 210), (210, 214, 215, 211), (212, 208, 211, 215), (216, 218, 222, 220), (212, 215, 218, 216), (214, 213, 217, 219), (213, 212, 216, 217), (220, 222, 223, 221), (219, 217, 221, 223), (217, 216, 220, 221), (218, 219, 223, 222), (224, 227, 226, 225), (231, 234, 235, 230), (224, 225, 229, 228), (225, 226, 230, 229), (226, 227, 231, 230), (228, 231, 227, 224), (232, 260, 262, 234), (228, 232, 234, 231), (230, 235, 233, 229), (229, 233, 232, 228), (235, 263, 261, 233), (233, 261, 260, 232), (234, 262, 263, 235), (236, 237, 238, 239), (243, 242, 247, 246), (236, 240, 241, 237), (237, 241, 242, 238), (238, 242, 243, 239), (240, 236, 239, 243), (244, 246, 278, 276), (240, 243, 246, 244), (242, 241, 245, 247), (241, 240, 244, 245), (247, 245, 277, 279), (245, 244, 276, 277), (246, 247, 279, 278), (248, 249, 250, 251), (255, 254, 259, 258), (248, 252, 253, 249), (249, 253, 254, 250), (250, 254, 255, 251), (252, 248, 251, 255), (256, 258, 262, 260), (252, 255, 258, 256), (254, 253, 257, 259), (253, 252, 256, 257), (260, 262, 263, 261), (259, 257, 261, 263), (257, 256, 260, 261), (258, 259, 263, 262), (264, 267, 266, 265), (271, 274, 275, 270), (264, 265, 269, 268), (265, 266, 270, 269), (266, 267, 271, 270), (268, 271, 267, 264), (272, 276, 278, 274), (268, 272, 274, 271), (270, 275, 273, 269), (269, 273, 272, 268), (276, 277, 279, 278), (275, 279, 277, 273), (273, 277, 276, 272), (274, 278, 279, 275), (280, 281, 282, 283), (287, 286, 291, 290), (280, 284, 285, 281), (281, 285, 286, 282), (282, 286, 287, 283), (284, 280, 283, 287), (288, 290, 318, 316), (284, 287, 290, 288), (286, 285, 289, 291), (285, 284, 288, 289), (291, 289, 317, 319), (289, 288, 316, 317), (290, 291, 319, 318), (292, 295, 294, 293), (299, 302, 303, 298), (292, 293, 297, 296), (293, 294, 298, 297), (294, 295, 299, 298), (296, 299, 295, 292), (300, 332, 334, 302), (296, 300, 302, 299), (298, 303, 301, 297), (297, 301, 300, 296), (303, 335, 333, 301), (301, 333, 332, 300), (302, 334, 335, 303), (304, 307, 306, 305), (311, 314, 315, 310), (304, 305, 309, 308), (305, 306, 310, 309), (306, 307, 311, 310), (308, 311, 307, 304), (312, 316, 318, 314), (308, 312, 314, 311), (310, 315, 313, 309), (309, 313, 312, 308), (316, 317, 319, 318), (315, 319, 317, 313), (313, 317, 316, 312), (314, 318, 319, 315), (320, 321, 322, 323), (327, 326, 331, 330), (320, 324, 325, 321), (321, 325, 326, 322), (322, 326, 327, 323), (324, 320, 323, 327), (328, 330, 334, 332), (324, 327, 330, 328), (326, 325, 329, 331), (325, 324, 328, 329), (332, 334, 335, 333), (331, 329, 333, 335), (329, 328, 332, 333), (330, 331, 335, 334), (336, 337, 338, 339), (343, 342, 347, 346), (336, 340, 341, 337), (337, 341, 342, 338), (338, 342, 343, 339), (340, 336, 339, 343), (344, 346, 374, 372), (340, 343, 346, 344), (342, 341, 345, 347), (341, 340, 344, 345), (347, 345, 373, 375), (345, 344, 372, 373), (346, 347, 375, 374), (348, 351, 350, 349), (355, 358, 359, 354), (348, 349, 353, 352), (349, 350, 354, 353), (350, 351, 355, 354), (352, 355, 351, 348), (356, 388, 390, 358), (352, 356, 358, 355), (354, 359, 357, 353), (353, 357, 356, 352), (359, 391, 389, 357), (357, 389, 388, 356), (358, 390, 391, 359), (360, 363, 362, 361), (367, 370, 371, 366), (360, 361, 365, 364), (361, 362, 366, 365), (362, 363, 367, 366), (364, 367, 363, 360), (368, 372, 374, 370), (364, 368, 370, 367), (366, 371, 369, 365), (365, 369, 368, 364), (372, 373, 375, 374), (371, 375, 373, 369), (369, 373, 372, 368), (370, 374, 375, 371), (376, 377, 378, 379), (383, 382, 387, 386), (376, 380, 381, 377), (377, 381, 382, 378), (378, 382, 383, 379), (380, 376, 379, 383), (384, 386, 390, 388), (380, 383, 386, 384), (382, 381, 385, 387), (381, 380, 384, 385), (388, 390, 391, 389), (387, 385, 389, 391), (385, 384, 388, 389), (386, 387, 391, 390), (392, 395, 394, 393), (399, 402, 403, 398), (392, 393, 397, 396), (393, 394, 398, 397), (394, 395, 399, 398), (396, 399, 395, 392), (400, 428, 430, 402), (396, 400, 402, 399), (398, 403, 401, 397), (397, 401, 400, 396), (403, 431, 429, 401), (401, 429, 428, 400), (402, 430, 431, 403), (404, 405, 406, 407), (411, 410, 415, 414), (404, 408, 409, 405), (405, 409, 410, 406), (406, 410, 411, 407), (408, 404, 407, 411), (412, 414, 446, 444), (408, 411, 414, 412), (410, 409, 413, 415), (409, 408, 412, 413), (415, 413, 445, 447), (413, 412, 444, 445), (414, 415, 447, 446), (416, 417, 418, 419), (423, 422, 427, 426), (416, 420, 421, 417), (417, 421, 422, 418), (418, 422, 423, 419), (420, 416, 419, 423), (424, 426, 430, 428), (420, 423, 426, 424), (422, 421, 425, 427), (421, 420, 424, 425), (428, 430, 431, 429), (427, 425, 429, 431), (425, 424, 428, 429), (426, 427, 431, 430), (432, 435, 434, 433), (439, 442, 443, 438), (432, 433, 437, 436), (433, 434, 438, 437), (434, 435, 439, 438), (436, 439, 435, 432), (440, 444, 446, 442), (436, 440, 442, 439), (438, 443, 441, 437), (437, 441, 440, 436), (444, 445, 447, 446), (443, 447, 445, 441), (441, 445, 444, 440), (442, 446, 447, 443)])
me_cube.materials.append(mat_crib_dark_tan)
me_cube.use_remesh_preserve_volume = False
me_cube.use_remesh_preserve_attributes = False
me_cube.use_mirror_vertex_groups = False
me_cube.update()

# ---- objects
ob_cube = bpy.data.objects.new('Cube', me_cube_002)
ob_base_bord = bpy.data.objects.new('BASE BORD', me_cube_001)
ob_post = bpy.data.objects.new('POST', me_cube)
ob_lamp = bpy.data.objects.new('Lamp', light_lamp)
ob_camera = bpy.data.objects.new('Camera', cam_camera)

# ---- transforms, parenting, visibility, modifiers, constraints
ob_cube.location = (4.141, -4.688, 1.307)
ob_cube.lineart.crease_threshold = 0.0
_m = ob_cube.modifiers.new('Bevel', 'BEVEL')
_m.limit_method = 'NONE'
_m.spread = 0.0
ob_base_bord.location = (0.0, 0.0, -1.396)
ob_base_bord.lineart.crease_threshold = 0.0
ob_post.location = (0.0, 0.0, 0.0)
ob_post.lock_rotations_4d = False
ob_post.empty_display_type = 'ARROWS'
ob_post.lineart.crease_threshold = 0.0
ob_lamp.location = (4.076, 1.005, 5.904)
ob_lamp.rotation_euler = (0.6503, 0.05522, 1.866)
ob_lamp.lock_rotations_4d = False
ob_lamp.empty_display_type = 'ARROWS'
ob_lamp.color = (0.0, 0.0, 0.0, 0.0)
ob_lamp.lineart.crease_threshold = 0.0
ob_camera.location = (7.481, -6.508, 5.344)
ob_camera.rotation_euler = (1.109, 0.0, 0.8149)
ob_camera.lock_rotations_4d = False
ob_camera.empty_display_type = 'ARROWS'
ob_camera.color = (0.0, 0.0, 0.0, 0.0)
ob_camera.display_type = 'WIRE'
ob_camera.lineart.crease_threshold = 0.0

# ---- collection membership
col_collection_1.objects.link(ob_cube)
col_collection_1.objects.link(ob_base_bord)
col_collection_1.objects.link(ob_post)
col_collection_1.objects.link(ob_lamp)
col_collection_1.objects.link(ob_camera)

# ---- scene / render settings (as saved in the file)
scene.camera = ob_camera
scene.frame_start = 1; scene.frame_end = 250; scene.frame_set(1)
scene.render.engine = 'BLENDER_EEVEE_NEXT'
scene.render.resolution_percentage = 50
scene.render.dither_intensity = 0.0
scene.cycles.use_denoising = False
scene.cycles.samples = 128
scene.cycles.sampling_pattern = 'TABULATED_SOBOL'
scene.cycles.use_adaptive_sampling = False
scene.cycles.use_light_tree = False
scene.cycles.blur_glossy = 0.0
scene.cycles.sample_clamp_indirect = 0.0
scene.view_settings.view_transform = 'Standard'
bpy.context.view_layer.update()
